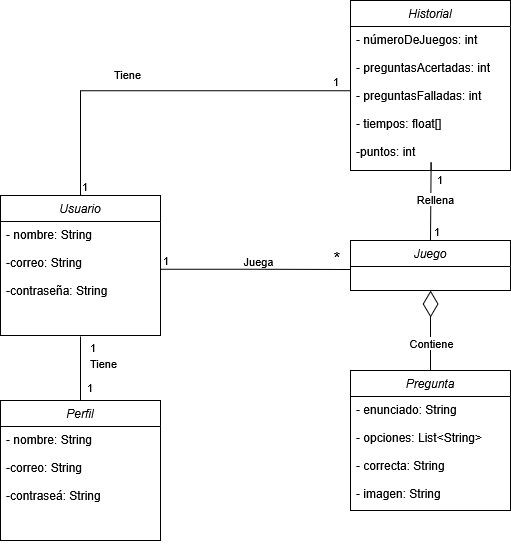

The diagram above was exported from draw.io. Its source (the exported page's mxGraphModel, read from the mxfile embedded in the PNG):
<mxGraphModel dx="1281" dy="571" grid="1" gridSize="10" guides="1" tooltips="1" connect="1" arrows="1" fold="1" page="1" pageScale="1" pageWidth="827" pageHeight="1169" math="0" shadow="0">
  <root>
    <mxCell id="WIyWlLk6GJQsqaUBKTNV-0" />
    <mxCell id="WIyWlLk6GJQsqaUBKTNV-1" parent="WIyWlLk6GJQsqaUBKTNV-0" />
    <mxCell id="zkfFHV4jXpPFQw0GAbJ--0" value="Usuario" style="swimlane;fontStyle=2;align=center;verticalAlign=top;childLayout=stackLayout;horizontal=1;startSize=26;horizontalStack=0;resizeParent=1;resizeLast=0;collapsible=1;marginBottom=0;rounded=0;shadow=0;strokeWidth=1;" parent="WIyWlLk6GJQsqaUBKTNV-1" vertex="1">
      <mxGeometry x="50" y="195" width="160" height="140" as="geometry">
        <mxRectangle x="230" y="140" width="160" height="26" as="alternateBounds" />
      </mxGeometry>
    </mxCell>
    <mxCell id="zkfFHV4jXpPFQw0GAbJ--1" value="- nombre: String&#10;&#10;-correo: String&#10;&#10;-contraseña: String" style="text;align=left;verticalAlign=top;spacingLeft=4;spacingRight=4;overflow=hidden;rotatable=0;points=[[0,0.5],[1,0.5]];portConstraint=eastwest;" parent="zkfFHV4jXpPFQw0GAbJ--0" vertex="1">
      <mxGeometry y="26" width="160" height="114" as="geometry" />
    </mxCell>
    <mxCell id="0ldKFFoPae3aMOaikB_8-4" value="Historial" style="swimlane;fontStyle=2;align=center;verticalAlign=top;childLayout=stackLayout;horizontal=1;startSize=26;horizontalStack=0;resizeParent=1;resizeLast=0;collapsible=1;marginBottom=0;rounded=0;shadow=0;strokeWidth=1;" parent="WIyWlLk6GJQsqaUBKTNV-1" vertex="1">
      <mxGeometry x="400" width="160" height="170" as="geometry">
        <mxRectangle x="230" y="140" width="160" height="26" as="alternateBounds" />
      </mxGeometry>
    </mxCell>
    <mxCell id="0ldKFFoPae3aMOaikB_8-5" value="- númeroDeJuegos: int&#10;&#10;- preguntasAcertadas: int&#10;&#10;- preguntasFalladas: int&#10;&#10;- tiempos: float[]&#10;&#10;-puntos: int" style="text;align=left;verticalAlign=top;spacingLeft=4;spacingRight=4;overflow=hidden;rotatable=0;points=[[0,0.5],[1,0.5]];portConstraint=eastwest;" parent="0ldKFFoPae3aMOaikB_8-4" vertex="1">
      <mxGeometry y="26" width="160" height="144" as="geometry" />
    </mxCell>
    <mxCell id="0ldKFFoPae3aMOaikB_8-6" value="Pregunta" style="swimlane;fontStyle=2;align=center;verticalAlign=top;childLayout=stackLayout;horizontal=1;startSize=26;horizontalStack=0;resizeParent=1;resizeLast=0;collapsible=1;marginBottom=0;rounded=0;shadow=0;strokeWidth=1;" parent="WIyWlLk6GJQsqaUBKTNV-1" vertex="1">
      <mxGeometry x="400" y="370" width="160" height="140" as="geometry">
        <mxRectangle x="230" y="140" width="160" height="26" as="alternateBounds" />
      </mxGeometry>
    </mxCell>
    <mxCell id="0ldKFFoPae3aMOaikB_8-39" value="- enunciado: String&#10;&#10;- opciones: List&lt;String&gt;&#10;&#10;- correcta: String&#10;&#10;- imagen: String&#10;&#10;" style="text;align=left;verticalAlign=top;spacingLeft=4;spacingRight=4;overflow=hidden;rotatable=0;points=[[0,0.5],[1,0.5]];portConstraint=eastwest;" parent="0ldKFFoPae3aMOaikB_8-6" vertex="1">
      <mxGeometry y="26" width="160" height="114" as="geometry" />
    </mxCell>
    <mxCell id="0ldKFFoPae3aMOaikB_8-8" value="Juego" style="swimlane;fontStyle=2;align=center;verticalAlign=top;childLayout=stackLayout;horizontal=1;startSize=26;horizontalStack=0;resizeParent=1;resizeLast=0;collapsible=1;marginBottom=0;rounded=0;shadow=0;strokeWidth=1;" parent="WIyWlLk6GJQsqaUBKTNV-1" vertex="1">
      <mxGeometry x="400" y="240" width="160" height="50" as="geometry">
        <mxRectangle x="230" y="140" width="160" height="26" as="alternateBounds" />
      </mxGeometry>
    </mxCell>
    <mxCell id="0ldKFFoPae3aMOaikB_8-19" value="" style="endArrow=diamondThin;endFill=0;endSize=24;html=1;rounded=0;exitX=0.5;exitY=0;exitDx=0;exitDy=0;entryX=0.5;entryY=1;entryDx=0;entryDy=0;" parent="WIyWlLk6GJQsqaUBKTNV-1" source="0ldKFFoPae3aMOaikB_8-6" target="0ldKFFoPae3aMOaikB_8-8" edge="1">
      <mxGeometry width="160" relative="1" as="geometry">
        <mxPoint x="390" y="330" as="sourcePoint" />
        <mxPoint x="550" y="330" as="targetPoint" />
      </mxGeometry>
    </mxCell>
    <mxCell id="0ldKFFoPae3aMOaikB_8-20" value="Contiene" style="edgeLabel;html=1;align=center;verticalAlign=middle;resizable=0;points=[];" parent="0ldKFFoPae3aMOaikB_8-19" vertex="1" connectable="0">
      <mxGeometry x="-0.3" relative="1" as="geometry">
        <mxPoint as="offset" />
      </mxGeometry>
    </mxCell>
    <mxCell id="0ldKFFoPae3aMOaikB_8-26" value="" style="endArrow=none;html=1;edgeStyle=orthogonalEdgeStyle;rounded=0;exitX=1.006;exitY=0.419;exitDx=0;exitDy=0;exitPerimeter=0;" parent="WIyWlLk6GJQsqaUBKTNV-1" source="zkfFHV4jXpPFQw0GAbJ--1" edge="1">
      <mxGeometry relative="1" as="geometry">
        <mxPoint x="220" y="270" as="sourcePoint" />
        <mxPoint x="400" y="269" as="targetPoint" />
      </mxGeometry>
    </mxCell>
    <mxCell id="0ldKFFoPae3aMOaikB_8-27" value="1" style="edgeLabel;resizable=0;html=1;align=left;verticalAlign=bottom;" parent="0ldKFFoPae3aMOaikB_8-26" connectable="0" vertex="1">
      <mxGeometry x="-1" relative="1" as="geometry" />
    </mxCell>
    <mxCell id="0ldKFFoPae3aMOaikB_8-28" value="&lt;font style=&quot;font-size: 17px;&quot;&gt;*&lt;/font&gt;" style="edgeLabel;resizable=0;html=1;align=right;verticalAlign=bottom;" parent="0ldKFFoPae3aMOaikB_8-26" connectable="0" vertex="1">
      <mxGeometry x="1" relative="1" as="geometry">
        <mxPoint x="-10" y="1" as="offset" />
      </mxGeometry>
    </mxCell>
    <mxCell id="0ldKFFoPae3aMOaikB_8-29" value="Juega" style="edgeLabel;html=1;align=center;verticalAlign=middle;resizable=0;points=[];" parent="0ldKFFoPae3aMOaikB_8-26" vertex="1" connectable="0">
      <mxGeometry x="0.0197" relative="1" as="geometry">
        <mxPoint y="-9" as="offset" />
      </mxGeometry>
    </mxCell>
    <mxCell id="0ldKFFoPae3aMOaikB_8-30" value="" style="endArrow=none;html=1;edgeStyle=orthogonalEdgeStyle;rounded=0;exitX=0.5;exitY=0;exitDx=0;exitDy=0;entryX=0.004;entryY=0.446;entryDx=0;entryDy=0;entryPerimeter=0;" parent="WIyWlLk6GJQsqaUBKTNV-1" source="zkfFHV4jXpPFQw0GAbJ--0" target="0ldKFFoPae3aMOaikB_8-5" edge="1">
      <mxGeometry relative="1" as="geometry">
        <mxPoint x="130" y="80" as="sourcePoint" />
        <mxPoint x="290" y="80" as="targetPoint" />
      </mxGeometry>
    </mxCell>
    <mxCell id="0ldKFFoPae3aMOaikB_8-31" value="1" style="edgeLabel;resizable=0;html=1;align=left;verticalAlign=bottom;" parent="0ldKFFoPae3aMOaikB_8-30" connectable="0" vertex="1">
      <mxGeometry x="-1" relative="1" as="geometry" />
    </mxCell>
    <mxCell id="0ldKFFoPae3aMOaikB_8-32" value="1" style="edgeLabel;resizable=0;html=1;align=right;verticalAlign=bottom;" parent="0ldKFFoPae3aMOaikB_8-30" connectable="0" vertex="1">
      <mxGeometry x="1" relative="1" as="geometry">
        <mxPoint x="-11" as="offset" />
      </mxGeometry>
    </mxCell>
    <mxCell id="0ldKFFoPae3aMOaikB_8-33" value="Tiene" style="edgeLabel;html=1;align=center;verticalAlign=middle;resizable=0;points=[];" parent="0ldKFFoPae3aMOaikB_8-30" vertex="1" connectable="0">
      <mxGeometry x="-0.2072" y="2" relative="1" as="geometry">
        <mxPoint x="2" y="-15" as="offset" />
      </mxGeometry>
    </mxCell>
    <mxCell id="0ldKFFoPae3aMOaikB_8-34" value="" style="endArrow=none;html=1;edgeStyle=orthogonalEdgeStyle;rounded=0;exitX=0.504;exitY=1;exitDx=0;exitDy=0;exitPerimeter=0;entryX=0.5;entryY=0;entryDx=0;entryDy=0;" parent="WIyWlLk6GJQsqaUBKTNV-1" source="0ldKFFoPae3aMOaikB_8-5" target="0ldKFFoPae3aMOaikB_8-8" edge="1">
      <mxGeometry relative="1" as="geometry">
        <mxPoint x="580" y="210" as="sourcePoint" />
        <mxPoint x="740" y="210" as="targetPoint" />
        <Array as="points">
          <mxPoint x="481" y="162" />
        </Array>
      </mxGeometry>
    </mxCell>
    <mxCell id="0ldKFFoPae3aMOaikB_8-35" value="1" style="edgeLabel;resizable=0;html=1;align=left;verticalAlign=bottom;" parent="0ldKFFoPae3aMOaikB_8-34" connectable="0" vertex="1">
      <mxGeometry x="-1" relative="1" as="geometry">
        <mxPoint x="4" y="18" as="offset" />
      </mxGeometry>
    </mxCell>
    <mxCell id="0ldKFFoPae3aMOaikB_8-36" value="1" style="edgeLabel;resizable=0;html=1;align=right;verticalAlign=bottom;" parent="0ldKFFoPae3aMOaikB_8-34" connectable="0" vertex="1">
      <mxGeometry x="1" relative="1" as="geometry">
        <mxPoint x="10" as="offset" />
      </mxGeometry>
    </mxCell>
    <mxCell id="0ldKFFoPae3aMOaikB_8-37" value="Rellena" style="edgeLabel;html=1;align=center;verticalAlign=middle;resizable=0;points=[];" parent="0ldKFFoPae3aMOaikB_8-34" vertex="1" connectable="0">
      <mxGeometry x="0.0243" y="4" relative="1" as="geometry">
        <mxPoint as="offset" />
      </mxGeometry>
    </mxCell>
    <mxCell id="2qyuaCxpIeXlpPYoNEGD-0" value="Perfil" style="swimlane;fontStyle=2;align=center;verticalAlign=top;childLayout=stackLayout;horizontal=1;startSize=26;horizontalStack=0;resizeParent=1;resizeLast=0;collapsible=1;marginBottom=0;rounded=0;shadow=0;strokeWidth=1;" vertex="1" parent="WIyWlLk6GJQsqaUBKTNV-1">
      <mxGeometry x="50" y="400" width="160" height="140" as="geometry">
        <mxRectangle x="230" y="140" width="160" height="26" as="alternateBounds" />
      </mxGeometry>
    </mxCell>
    <mxCell id="2qyuaCxpIeXlpPYoNEGD-8" value="- nombre: String&#10;&#10;-correo: String&#10;&#10;-contraseá: String  " style="text;align=left;verticalAlign=top;spacingLeft=4;spacingRight=4;overflow=hidden;rotatable=0;points=[[0,0.5],[1,0.5]];portConstraint=eastwest;" vertex="1" parent="2qyuaCxpIeXlpPYoNEGD-0">
      <mxGeometry y="26" width="160" height="114" as="geometry" />
    </mxCell>
    <mxCell id="2qyuaCxpIeXlpPYoNEGD-3" value="" style="endArrow=none;html=1;rounded=0;exitX=0.5;exitY=0;exitDx=0;exitDy=0;" edge="1" parent="WIyWlLk6GJQsqaUBKTNV-1" source="2qyuaCxpIeXlpPYoNEGD-0">
      <mxGeometry width="50" height="50" relative="1" as="geometry">
        <mxPoint x="390" y="320" as="sourcePoint" />
        <mxPoint x="130" y="336" as="targetPoint" />
      </mxGeometry>
    </mxCell>
    <mxCell id="2qyuaCxpIeXlpPYoNEGD-4" value="Tiene" style="edgeLabel;html=1;align=center;verticalAlign=middle;resizable=0;points=[];" vertex="1" connectable="0" parent="WIyWlLk6GJQsqaUBKTNV-1">
      <mxGeometry x="150.00017718358214" y="100.00391960583856" as="geometry">
        <mxPoint x="2" y="262" as="offset" />
      </mxGeometry>
    </mxCell>
    <mxCell id="2qyuaCxpIeXlpPYoNEGD-5" value="1" style="edgeLabel;resizable=0;html=1;align=right;verticalAlign=bottom;" connectable="0" vertex="1" parent="WIyWlLk6GJQsqaUBKTNV-1">
      <mxGeometry x="399.9999989375859" y="110.00396098128331" as="geometry">
        <mxPoint x="-254" y="246" as="offset" />
      </mxGeometry>
    </mxCell>
    <mxCell id="2qyuaCxpIeXlpPYoNEGD-6" value="1" style="edgeLabel;resizable=0;html=1;align=right;verticalAlign=bottom;" connectable="0" vertex="1" parent="WIyWlLk6GJQsqaUBKTNV-1">
      <mxGeometry x="409.19999893758586" y="110.22396098128331" as="geometry">
        <mxPoint x="-266" y="286" as="offset" />
      </mxGeometry>
    </mxCell>
  </root>
</mxGraphModel>